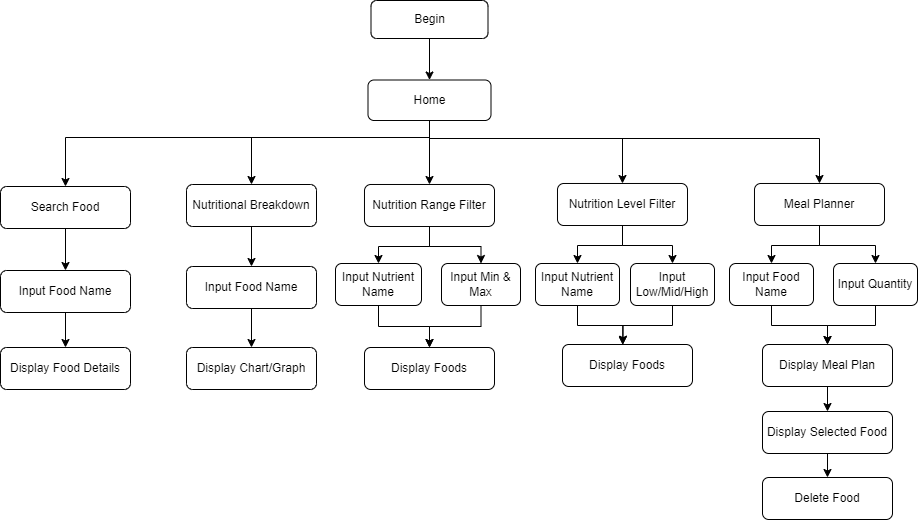

The diagram above was exported from draw.io. Its source (the exported page's mxGraphModel, read from the mxfile embedded in the PNG):
<mxGraphModel dx="463" dy="621" grid="1" gridSize="10" guides="1" tooltips="1" connect="1" arrows="1" fold="1" page="1" pageScale="1" pageWidth="827" pageHeight="1169" math="0" shadow="0">
  <root>
    <mxCell id="0" />
    <mxCell id="1" parent="0" />
    <mxCell id="lgzZE-78_tfrcfi65iSa-1" style="edgeStyle=orthogonalEdgeStyle;rounded=0;orthogonalLoop=1;jettySize=auto;html=1;" edge="1" parent="1" source="lgzZE-78_tfrcfi65iSa-2" target="lgzZE-78_tfrcfi65iSa-8">
      <mxGeometry relative="1" as="geometry" />
    </mxCell>
    <mxCell id="lgzZE-78_tfrcfi65iSa-2" value="Begin" style="rounded=1;whiteSpace=wrap;html=1;" vertex="1" parent="1">
      <mxGeometry x="1508.5" y="215" width="117" height="38" as="geometry" />
    </mxCell>
    <mxCell id="lgzZE-78_tfrcfi65iSa-3" style="edgeStyle=orthogonalEdgeStyle;rounded=0;orthogonalLoop=1;jettySize=auto;html=1;entryX=0.5;entryY=0;entryDx=0;entryDy=0;" edge="1" parent="1" source="lgzZE-78_tfrcfi65iSa-8" target="lgzZE-78_tfrcfi65iSa-15">
      <mxGeometry relative="1" as="geometry" />
    </mxCell>
    <mxCell id="lgzZE-78_tfrcfi65iSa-4" style="edgeStyle=orthogonalEdgeStyle;rounded=0;orthogonalLoop=1;jettySize=auto;html=1;entryX=0.5;entryY=0;entryDx=0;entryDy=0;" edge="1" parent="1" source="lgzZE-78_tfrcfi65iSa-8" target="lgzZE-78_tfrcfi65iSa-12">
      <mxGeometry relative="1" as="geometry">
        <Array as="points">
          <mxPoint x="1567" y="352" />
          <mxPoint x="1389" y="352" />
        </Array>
      </mxGeometry>
    </mxCell>
    <mxCell id="lgzZE-78_tfrcfi65iSa-5" style="edgeStyle=orthogonalEdgeStyle;rounded=0;orthogonalLoop=1;jettySize=auto;html=1;entryX=0.5;entryY=0;entryDx=0;entryDy=0;" edge="1" parent="1" target="lgzZE-78_tfrcfi65iSa-10">
      <mxGeometry relative="1" as="geometry">
        <mxPoint x="1568.000000000001" y="335" as="sourcePoint" />
        <mxPoint x="953.0000000000005" y="395" as="targetPoint" />
        <Array as="points">
          <mxPoint x="1567" y="335" />
          <mxPoint x="1567" y="352" />
          <mxPoint x="1203" y="352" />
        </Array>
      </mxGeometry>
    </mxCell>
    <mxCell id="lgzZE-78_tfrcfi65iSa-6" style="edgeStyle=orthogonalEdgeStyle;rounded=0;orthogonalLoop=1;jettySize=auto;html=1;entryX=0.5;entryY=0;entryDx=0;entryDy=0;" edge="1" parent="1" source="lgzZE-78_tfrcfi65iSa-8" target="lgzZE-78_tfrcfi65iSa-18">
      <mxGeometry relative="1" as="geometry">
        <Array as="points">
          <mxPoint x="1567" y="353" />
          <mxPoint x="1760" y="353" />
        </Array>
      </mxGeometry>
    </mxCell>
    <mxCell id="lgzZE-78_tfrcfi65iSa-7" style="edgeStyle=orthogonalEdgeStyle;rounded=0;orthogonalLoop=1;jettySize=auto;html=1;" edge="1" parent="1" source="lgzZE-78_tfrcfi65iSa-8" target="lgzZE-78_tfrcfi65iSa-21">
      <mxGeometry relative="1" as="geometry">
        <Array as="points">
          <mxPoint x="1567" y="353" />
          <mxPoint x="1957" y="353" />
        </Array>
      </mxGeometry>
    </mxCell>
    <mxCell id="lgzZE-78_tfrcfi65iSa-8" value="Home" style="rounded=1;whiteSpace=wrap;html=1;" vertex="1" parent="1">
      <mxGeometry x="1505.5" y="294.5" width="123" height="40.5" as="geometry" />
    </mxCell>
    <mxCell id="lgzZE-78_tfrcfi65iSa-9" style="edgeStyle=orthogonalEdgeStyle;rounded=0;orthogonalLoop=1;jettySize=auto;html=1;entryX=0.5;entryY=0;entryDx=0;entryDy=0;" edge="1" parent="1" source="lgzZE-78_tfrcfi65iSa-10" target="lgzZE-78_tfrcfi65iSa-23">
      <mxGeometry relative="1" as="geometry" />
    </mxCell>
    <mxCell id="lgzZE-78_tfrcfi65iSa-10" value="Search Food" style="rounded=1;whiteSpace=wrap;html=1;fillColor=#FFFFFF;" vertex="1" parent="1">
      <mxGeometry x="1138" y="401" width="130" height="42" as="geometry" />
    </mxCell>
    <mxCell id="lgzZE-78_tfrcfi65iSa-11" style="edgeStyle=orthogonalEdgeStyle;rounded=0;orthogonalLoop=1;jettySize=auto;html=1;entryX=0.5;entryY=0;entryDx=0;entryDy=0;" edge="1" parent="1" source="lgzZE-78_tfrcfi65iSa-12" target="lgzZE-78_tfrcfi65iSa-26">
      <mxGeometry relative="1" as="geometry" />
    </mxCell>
    <mxCell id="lgzZE-78_tfrcfi65iSa-12" value="Nutritional Breakdown" style="rounded=1;whiteSpace=wrap;html=1;fillColor=#FFFFFF;" vertex="1" parent="1">
      <mxGeometry x="1324" y="399" width="130" height="42" as="geometry" />
    </mxCell>
    <mxCell id="lgzZE-78_tfrcfi65iSa-13" style="edgeStyle=orthogonalEdgeStyle;rounded=0;orthogonalLoop=1;jettySize=auto;html=1;entryX=0.5;entryY=0;entryDx=0;entryDy=0;" edge="1" parent="1" source="lgzZE-78_tfrcfi65iSa-15" target="lgzZE-78_tfrcfi65iSa-29">
      <mxGeometry relative="1" as="geometry" />
    </mxCell>
    <mxCell id="lgzZE-78_tfrcfi65iSa-14" style="edgeStyle=orthogonalEdgeStyle;rounded=0;orthogonalLoop=1;jettySize=auto;html=1;entryX=0.5;entryY=0;entryDx=0;entryDy=0;" edge="1" parent="1" source="lgzZE-78_tfrcfi65iSa-15" target="lgzZE-78_tfrcfi65iSa-31">
      <mxGeometry relative="1" as="geometry" />
    </mxCell>
    <mxCell id="lgzZE-78_tfrcfi65iSa-15" value="Nutrition Range Filter" style="rounded=1;whiteSpace=wrap;html=1;fillColor=#FFFFFF;" vertex="1" parent="1">
      <mxGeometry x="1502" y="399" width="130" height="42" as="geometry" />
    </mxCell>
    <mxCell id="lgzZE-78_tfrcfi65iSa-16" style="edgeStyle=orthogonalEdgeStyle;rounded=0;orthogonalLoop=1;jettySize=auto;html=1;entryX=0.5;entryY=0;entryDx=0;entryDy=0;" edge="1" parent="1" source="lgzZE-78_tfrcfi65iSa-18" target="lgzZE-78_tfrcfi65iSa-33">
      <mxGeometry relative="1" as="geometry" />
    </mxCell>
    <mxCell id="lgzZE-78_tfrcfi65iSa-17" style="edgeStyle=orthogonalEdgeStyle;rounded=0;orthogonalLoop=1;jettySize=auto;html=1;entryX=0.5;entryY=0;entryDx=0;entryDy=0;" edge="1" parent="1" source="lgzZE-78_tfrcfi65iSa-18" target="lgzZE-78_tfrcfi65iSa-34">
      <mxGeometry relative="1" as="geometry" />
    </mxCell>
    <mxCell id="lgzZE-78_tfrcfi65iSa-18" value="Nutrition Level Filter" style="rounded=1;whiteSpace=wrap;html=1;fillColor=#FFFFFF;" vertex="1" parent="1">
      <mxGeometry x="1695" y="398" width="130" height="42" as="geometry" />
    </mxCell>
    <mxCell id="lgzZE-78_tfrcfi65iSa-19" style="edgeStyle=orthogonalEdgeStyle;rounded=0;orthogonalLoop=1;jettySize=auto;html=1;entryX=0.5;entryY=0;entryDx=0;entryDy=0;" edge="1" parent="1" source="lgzZE-78_tfrcfi65iSa-21" target="lgzZE-78_tfrcfi65iSa-39">
      <mxGeometry relative="1" as="geometry" />
    </mxCell>
    <mxCell id="lgzZE-78_tfrcfi65iSa-20" style="edgeStyle=orthogonalEdgeStyle;rounded=0;orthogonalLoop=1;jettySize=auto;html=1;entryX=0.5;entryY=0;entryDx=0;entryDy=0;" edge="1" parent="1" source="lgzZE-78_tfrcfi65iSa-21" target="lgzZE-78_tfrcfi65iSa-41">
      <mxGeometry relative="1" as="geometry" />
    </mxCell>
    <mxCell id="lgzZE-78_tfrcfi65iSa-21" value="Meal Planner" style="rounded=1;whiteSpace=wrap;html=1;fillColor=#FFFFFF;" vertex="1" parent="1">
      <mxGeometry x="1892" y="398" width="130" height="42" as="geometry" />
    </mxCell>
    <mxCell id="lgzZE-78_tfrcfi65iSa-22" style="edgeStyle=orthogonalEdgeStyle;rounded=0;orthogonalLoop=1;jettySize=auto;html=1;entryX=0.5;entryY=0;entryDx=0;entryDy=0;" edge="1" parent="1" source="lgzZE-78_tfrcfi65iSa-23" target="lgzZE-78_tfrcfi65iSa-24">
      <mxGeometry relative="1" as="geometry" />
    </mxCell>
    <mxCell id="lgzZE-78_tfrcfi65iSa-23" value="Input&amp;nbsp;&lt;span style=&quot;color: rgba(0, 0, 0, 0); font-family: monospace; font-size: 0px; text-align: start; text-wrap: nowrap;&quot;&gt;%3CmxGraphModel%3E%3Croot%3E%3CmxCell%20id%3D%220%22%2F%3E%3CmxCell%20id%3D%221%22%20parent%3D%220%22%2F%3E%3CmxCell%20id%3D%222%22%20value%3D%22Search%20Food%22%20style%3D%22rounded%3D1%3BwhiteSpace%3Dwrap%3Bhtml%3D1%3BfillColor%3D%23FFFFFF%3B%22%20vertex%3D%221%22%20parent%3D%221%22%3E%3CmxGeometry%20x%3D%22887%22%20y%3D%22395%22%20width%3D%22130%22%20height%3D%2242%22%20as%3D%22geometry%22%2F%3E%3C%2FmxCell%3E%3C%2Froot%3E%3C%2FmxGraphModel%3E&lt;/span&gt;Food Name" style="rounded=1;whiteSpace=wrap;html=1;fillColor=#FFFFFF;" vertex="1" parent="1">
      <mxGeometry x="1138" y="485" width="130" height="42" as="geometry" />
    </mxCell>
    <mxCell id="lgzZE-78_tfrcfi65iSa-24" value="Display Food Details" style="rounded=1;whiteSpace=wrap;html=1;fillColor=#FFFFFF;" vertex="1" parent="1">
      <mxGeometry x="1138" y="562" width="130" height="42" as="geometry" />
    </mxCell>
    <mxCell id="lgzZE-78_tfrcfi65iSa-25" style="edgeStyle=orthogonalEdgeStyle;rounded=0;orthogonalLoop=1;jettySize=auto;html=1;entryX=0.5;entryY=0;entryDx=0;entryDy=0;" edge="1" parent="1" source="lgzZE-78_tfrcfi65iSa-26" target="lgzZE-78_tfrcfi65iSa-27">
      <mxGeometry relative="1" as="geometry" />
    </mxCell>
    <mxCell id="lgzZE-78_tfrcfi65iSa-26" value="Input Food Name" style="rounded=1;whiteSpace=wrap;html=1;fillColor=#FFFFFF;" vertex="1" parent="1">
      <mxGeometry x="1324" y="481" width="130" height="42" as="geometry" />
    </mxCell>
    <mxCell id="lgzZE-78_tfrcfi65iSa-27" value="Display Chart/Graph" style="rounded=1;whiteSpace=wrap;html=1;fillColor=#FFFFFF;" vertex="1" parent="1">
      <mxGeometry x="1324" y="562" width="130" height="42" as="geometry" />
    </mxCell>
    <mxCell id="lgzZE-78_tfrcfi65iSa-28" style="edgeStyle=orthogonalEdgeStyle;rounded=0;orthogonalLoop=1;jettySize=auto;html=1;" edge="1" parent="1" source="lgzZE-78_tfrcfi65iSa-29" target="lgzZE-78_tfrcfi65iSa-32">
      <mxGeometry relative="1" as="geometry" />
    </mxCell>
    <mxCell id="lgzZE-78_tfrcfi65iSa-29" value="Input Nutrient Name" style="rounded=1;whiteSpace=wrap;html=1;fillColor=#FFFFFF;" vertex="1" parent="1">
      <mxGeometry x="1473" y="478" width="86" height="42" as="geometry" />
    </mxCell>
    <mxCell id="lgzZE-78_tfrcfi65iSa-30" style="edgeStyle=orthogonalEdgeStyle;rounded=0;orthogonalLoop=1;jettySize=auto;html=1;entryX=0.5;entryY=0;entryDx=0;entryDy=0;" edge="1" parent="1" source="lgzZE-78_tfrcfi65iSa-31" target="lgzZE-78_tfrcfi65iSa-32">
      <mxGeometry relative="1" as="geometry" />
    </mxCell>
    <mxCell id="lgzZE-78_tfrcfi65iSa-31" value="Input Min &amp;amp; Max" style="rounded=1;whiteSpace=wrap;html=1;fillColor=#FFFFFF;" vertex="1" parent="1">
      <mxGeometry x="1579" y="478" width="79" height="42" as="geometry" />
    </mxCell>
    <mxCell id="lgzZE-78_tfrcfi65iSa-32" value="Display Foods" style="rounded=1;whiteSpace=wrap;html=1;fillColor=#FFFFFF;" vertex="1" parent="1">
      <mxGeometry x="1502" y="562" width="130" height="42" as="geometry" />
    </mxCell>
    <mxCell id="lgzZE-78_tfrcfi65iSa-33" value="Input Nutrient Name" style="rounded=1;whiteSpace=wrap;html=1;fillColor=#FFFFFF;" vertex="1" parent="1">
      <mxGeometry x="1673" y="478" width="84" height="42" as="geometry" />
    </mxCell>
    <mxCell id="lgzZE-78_tfrcfi65iSa-34" value="Input Low/Mid/High" style="rounded=1;whiteSpace=wrap;html=1;fillColor=#FFFFFF;" vertex="1" parent="1">
      <mxGeometry x="1768" y="478" width="84" height="42" as="geometry" />
    </mxCell>
    <mxCell id="lgzZE-78_tfrcfi65iSa-35" value="Display Foods" style="rounded=1;whiteSpace=wrap;html=1;fillColor=#FFFFFF;" vertex="1" parent="1">
      <mxGeometry x="1700" y="559" width="130" height="42" as="geometry" />
    </mxCell>
    <mxCell id="lgzZE-78_tfrcfi65iSa-36" style="edgeStyle=orthogonalEdgeStyle;rounded=0;orthogonalLoop=1;jettySize=auto;html=1;entryX=0.466;entryY=-0.008;entryDx=0;entryDy=0;entryPerimeter=0;" edge="1" parent="1" source="lgzZE-78_tfrcfi65iSa-33" target="lgzZE-78_tfrcfi65iSa-35">
      <mxGeometry relative="1" as="geometry" />
    </mxCell>
    <mxCell id="lgzZE-78_tfrcfi65iSa-37" style="edgeStyle=orthogonalEdgeStyle;rounded=0;orthogonalLoop=1;jettySize=auto;html=1;entryX=0.463;entryY=0.007;entryDx=0;entryDy=0;entryPerimeter=0;" edge="1" parent="1" source="lgzZE-78_tfrcfi65iSa-34" target="lgzZE-78_tfrcfi65iSa-35">
      <mxGeometry relative="1" as="geometry" />
    </mxCell>
    <mxCell id="lgzZE-78_tfrcfi65iSa-38" style="edgeStyle=orthogonalEdgeStyle;rounded=0;orthogonalLoop=1;jettySize=auto;html=1;" edge="1" parent="1" source="lgzZE-78_tfrcfi65iSa-39" target="lgzZE-78_tfrcfi65iSa-43">
      <mxGeometry relative="1" as="geometry" />
    </mxCell>
    <mxCell id="lgzZE-78_tfrcfi65iSa-39" value="Input Food Name" style="rounded=1;whiteSpace=wrap;html=1;fillColor=#FFFFFF;" vertex="1" parent="1">
      <mxGeometry x="1867" y="478" width="84" height="42" as="geometry" />
    </mxCell>
    <mxCell id="lgzZE-78_tfrcfi65iSa-40" style="edgeStyle=orthogonalEdgeStyle;rounded=0;orthogonalLoop=1;jettySize=auto;html=1;entryX=0.5;entryY=0;entryDx=0;entryDy=0;" edge="1" parent="1" source="lgzZE-78_tfrcfi65iSa-41" target="lgzZE-78_tfrcfi65iSa-43">
      <mxGeometry relative="1" as="geometry" />
    </mxCell>
    <mxCell id="lgzZE-78_tfrcfi65iSa-41" value="Input Quantity" style="rounded=1;whiteSpace=wrap;html=1;fillColor=#FFFFFF;" vertex="1" parent="1">
      <mxGeometry x="1971" y="478" width="84" height="42" as="geometry" />
    </mxCell>
    <mxCell id="lgzZE-78_tfrcfi65iSa-42" style="edgeStyle=orthogonalEdgeStyle;rounded=0;orthogonalLoop=1;jettySize=auto;html=1;entryX=0.5;entryY=0;entryDx=0;entryDy=0;" edge="1" parent="1" source="lgzZE-78_tfrcfi65iSa-43" target="lgzZE-78_tfrcfi65iSa-46">
      <mxGeometry relative="1" as="geometry" />
    </mxCell>
    <mxCell id="lgzZE-78_tfrcfi65iSa-43" value="Display Meal Plan" style="rounded=1;whiteSpace=wrap;html=1;fillColor=#FFFFFF;" vertex="1" parent="1">
      <mxGeometry x="1900" y="559" width="130" height="42" as="geometry" />
    </mxCell>
    <mxCell id="lgzZE-78_tfrcfi65iSa-44" value="Delete Food" style="rounded=1;whiteSpace=wrap;html=1;fillColor=#FFFFFF;" vertex="1" parent="1">
      <mxGeometry x="1900" y="692" width="130" height="42" as="geometry" />
    </mxCell>
    <mxCell id="lgzZE-78_tfrcfi65iSa-45" style="edgeStyle=orthogonalEdgeStyle;rounded=0;orthogonalLoop=1;jettySize=auto;html=1;" edge="1" parent="1" source="lgzZE-78_tfrcfi65iSa-46" target="lgzZE-78_tfrcfi65iSa-44">
      <mxGeometry relative="1" as="geometry" />
    </mxCell>
    <mxCell id="lgzZE-78_tfrcfi65iSa-46" value="Display Selected Food" style="rounded=1;whiteSpace=wrap;html=1;fillColor=#FFFFFF;" vertex="1" parent="1">
      <mxGeometry x="1900" y="626" width="130" height="42" as="geometry" />
    </mxCell>
  </root>
</mxGraphModel>